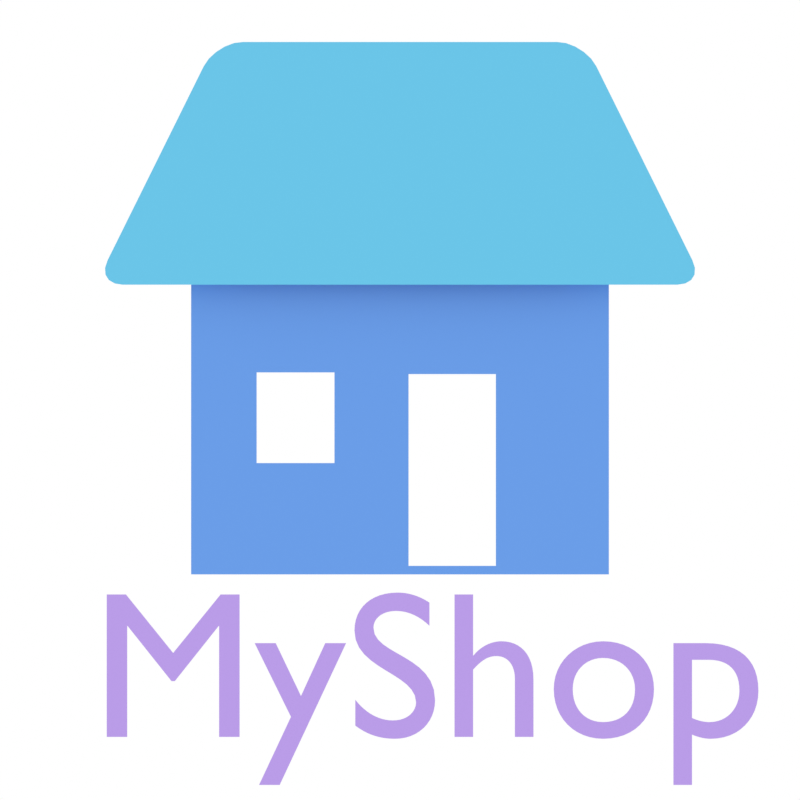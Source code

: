 # Source: icon.blend  (saved by Blender 4.3.34; exported with 4.5.12 LTS)
import bpy
from mathutils import Matrix  # noqa: F401  (used for matrix-valued properties, if any)

bpy.ops.wm.read_factory_settings(use_empty=True)
scene = bpy.context.scene
scene.name = 'Scene'

# ---- collections
col_collection = bpy.data.collections.new('Collection'); scene.collection.children.link(col_collection)

# ---- materials (node trees are filled in below, after node groups)
mat_material_003 = bpy.data.materials.new('Material.003')
mat_material_001 = bpy.data.materials.new('Material.001')
mat_material = bpy.data.materials.new('Material')
mat_material.alpha_threshold = 0.0
mat_material.roughness = 0.5
mat_material.line_color = (0.0, 0.0, 0.0, 1.0)

# ---- material node trees
mat_material_003.use_nodes = True; mat_material_003.node_tree.nodes.clear()
_N = mat_material_003.node_tree.nodes; _L = mat_material_003.node_tree.links
n0 = _N.new('ShaderNodeBsdfPrincipled'); n0.name = 'Principled BSDF'; n0.location = (10, 300)
n0.inputs[0].default_value = (0.1122, 0.3123, 0.8003, 1.0)
n1 = _N.new('ShaderNodeOutputMaterial'); n1.name = 'Material Output'; n1.location = (300, 300)
_L.new(n0.outputs[0], n1.inputs[0])
n1.is_active_output = True
mat_material_001.use_nodes = True; mat_material_001.node_tree.nodes.clear()
_N = mat_material_001.node_tree.nodes; _L = mat_material_001.node_tree.links
n0 = _N.new('ShaderNodeBsdfPrincipled'); n0.name = 'Principled BSDF'; n0.location = (10, 300)
n0.inputs[0].default_value = (0.1122, 0.5416, 0.8003, 1.0)
n1 = _N.new('ShaderNodeOutputMaterial'); n1.name = 'Material Output'; n1.location = (300, 300)
_L.new(n0.outputs[0], n1.inputs[0])
n1.is_active_output = True
mat_material.use_nodes = True; mat_material.node_tree.nodes.clear()
_N = mat_material.node_tree.nodes; _L = mat_material.node_tree.links
n0 = _N.new('ShaderNodeOutputMaterial'); n0.name = 'Material Output'; n0.location = (300, 300)
n1 = _N.new('ShaderNodeBsdfPrincipled'); n1.name = 'Principled BSDF'; n1.location = (10, 300)
n1.inputs[0].default_value = (0.4738, 0.3126, 0.8007, 1.0)
n1.inputs[3].default_value = 1.45
_L.new(n1.outputs[0], n0.inputs[0])
n0.is_active_output = True

# ---- world
world_world = bpy.data.worlds.new('World'); scene.world = world_world
world_world.use_nodes = True; world_world.node_tree.nodes.clear()
_N = world_world.node_tree.nodes; _L = world_world.node_tree.links
n0 = _N.new('ShaderNodeOutputWorld'); n0.name = 'World Output'; n0.location = (300, 300)
n1 = _N.new('ShaderNodeBackground'); n1.name = 'Background'; n1.location = (10, 300)
n1.inputs[0].default_value = (1.0, 1.0, 1.0, 1.0)
_L.new(n1.outputs[0], n0.inputs[0])
n0.is_active_output = True
world_world.color = (0.05088, 0.05088, 0.05088)
world_world.sun_shadow_jitter_overblur = 0.0

# ---- cameras
cam_camera_001 = bpy.data.cameras.new('Camera.001')
cam_camera_001.type = 'ORTHO'
cam_camera_001.passepartout_alpha = 1.0
cam_camera_001.ortho_scale = 3.83

# ---- meshes
me_plane = bpy.data.meshes.new('Plane')
me_plane.from_pydata([(-1.0, 0.0, -4.371e-08), (1.0, 0.0, -4.371e-08), (-1.0, 2.0, -4.371e-08), (1.0, 2.0, -4.371e-08), (-1.0, 1.0, -4.371e-08), (1.0, 1.0, -4.371e-08), (0.0, 0.0, -4.371e-08), (0.0, 2.0, -4.371e-08), (0.04095, 0.959, -4.371e-08), (0.5, 0.0, -4.371e-08), (0.5, 2.0, -4.371e-08), (0.459, 0.959, -4.371e-08), (-1.0, 0.5, -4.371e-08), (1.0, 0.5, -4.371e-08), (0.04095, 0.5, -4.371e-08), (0.459, 0.5, -4.371e-08), (0.5, 1.0, -4.371e-08), (0.5, 0.5, -4.371e-08), (0.04095, 0.04095, -4.371e-08), (0.459, 0.04095, -4.371e-08), (0.0, 0.5, -4.371e-08), (0.0, 1.0, -4.371e-08), (-0.7193, 2.0, -4.371e-08), (-0.2807, 2.0, -4.371e-08), (-0.2807, 0.0, -4.371e-08), (-0.7193, 0.0, -4.371e-08), (-0.6863, 0.967, -4.371e-08), (-0.3137, 0.967, -4.371e-08), (-0.3137, 0.533, -4.371e-08), (-0.6863, 0.533, -4.371e-08), (-0.2807, 0.5, -4.371e-08), (-0.7193, 0.5, -4.371e-08), (-0.7193, 1.0, -4.371e-08), (-0.2807, 1.0, -4.371e-08)], [], [(16, 5, 3, 10), (17, 13, 5, 16), (24, 6, 20, 30), (21, 16, 10, 7), (0, 25, 31, 12), (9, 1, 13, 17), (4, 12, 31, 32), (33, 21, 7, 23), (8, 11, 16, 21), (14, 8, 21, 20), (19, 18, 6, 9), (11, 15, 17, 16), (18, 14, 20, 6), (15, 19, 9, 17), (20, 21, 33, 30), (24, 30, 31, 25), (33, 23, 22, 32), (4, 32, 22, 2), (28, 29, 31, 30), (26, 27, 33, 32), (29, 26, 32, 31), (27, 28, 30, 33)])
_uv = me_plane.uv_layers.new(name='UVMap')
_uv.uv.foreach_set('vector', [0.75, 0.5, 1.0, 0.5, 1.0, 1.0, 0.75, 1.0, 0.75, 0.25, 1.0, 0.25, 1.0, 0.5, 0.75, 0.5, 0.3596, 0.0, 0.5, 0.0, 0.5, 0.25, 0.3596, 0.25, 0.5, 0.5, 0.75, 0.5, 0.75, 1.0, 0.5, 1.0, 0.0, 0.0, 0.1404, 0.0, 0.1404, 0.25, 0.0, 0.25, 0.75, 0.0, 1.0, 0.0, 1.0, 0.25, 0.75, 0.25, 0.0, 0.5, 0.0, 0.25, 0.1404, 0.25, 0.1404, 0.5, 0.3596, 0.5, 0.5, 0.5, 0.5, 1.0, 0.3596, 1.0, 0.5205, 0.4795, 0.7295, 0.4795, 0.75, 0.5, 0.5, 0.5, 0.5205, 0.25, 0.5205, 0.4795, 0.5, 0.5, 0.5, 0.25, 0.7295, 0.02048, 0.5205, 0.02048, 0.5, 0.0, 0.75, 0.0, 0.7295, 0.4795, 0.7295, 0.25, 0.75, 0.25, 0.75, 0.5, 0.5205, 0.02048, 0.5205, 0.25, 0.5, 0.25, 0.5, 0.0, 0.7295, 0.25, 0.7295, 0.02048, 0.75, 0.0, 0.75, 0.25, 0.5, 0.25, 0.5, 0.5, 0.3596, 0.5, 0.3596, 0.25, 0.3596, 0.0, 0.3596, 0.25, 0.1404, 0.25, 0.1404, 0.0, 0.3596, 0.5, 0.3596, 1.0, 0.1404, 1.0, 0.1404, 0.5, 0.0, 0.5, 0.1404, 0.5, 0.1404, 1.0, 0.0, 1.0, 0.3431, 0.2665, 0.1569, 0.2665, 0.1404, 0.25, 0.3596, 0.25, 0.1569, 0.4835, 0.3431, 0.4835, 0.3596, 0.5, 0.1404, 0.5, 0.1569, 0.2665, 0.1569, 0.4835, 0.1404, 0.5, 0.1404, 0.25, 0.3431, 0.4835, 0.3431, 0.2665, 0.3596, 0.25, 0.3596, 0.5])
me_plane.materials.append(mat_material_003)
me_plane.update()
me_plane_001 = bpy.data.meshes.new('Plane.001')
me_plane_001.from_pydata([(-1.328, 5.695e-09, 0.1303), (-1.4, 0.1167, 0.1303), (-1.365, 0.005713, 0.1303), (-1.394, 0.02229, 0.1303), (-1.41, 0.04811, 0.1303), (-1.412, 0.08065, 0.1303), (1.4, 0.1167, 0.1303), (1.328, 5.695e-09, 0.1303), (1.412, 0.08065, 0.1303), (1.41, 0.04811, 0.1303), (1.394, 0.02229, 0.1303), (1.365, 0.005713, 0.1303), (-0.7513, 1.162, 0.1303), (-0.9396, 1.046, 0.1303), (-0.7944, 1.157, 0.1303), (-0.839, 1.14, 0.1303), (-0.8806, 1.114, 0.1303), (-0.9153, 1.082, 0.1303), (0.7513, 1.162, 0.1303), (0.9396, 1.046, 0.1303), (0.7944, 1.157, 0.1303), (0.839, 1.14, 0.1303), (0.8806, 1.114, 0.1303), (0.9153, 1.082, 0.1303)], [], [(1, 5, 4, 3, 2, 0, 7, 11, 10, 9, 8, 6, 19, 23, 22, 21, 20, 18, 12, 14, 15, 16, 17, 13)])
_uv = me_plane_001.uv_layers.new(name='UVMap')
_uv.uv.foreach_set('vector', [0.0, 0.1004, 0.002436, 0.06939, 0.009274, 0.0414, 0.01917, 0.01918, 0.03113, 0.004915, 0.04467, 0.0, 0.9553, 0.0, 0.9689, 0.004915, 0.9808, 0.01918, 0.9907, 0.0414, 0.9976, 0.06939, 1.0, 0.1004, 1.0, 0.8996, 0.9973, 0.9306, 0.9889, 0.9586, 0.9726, 0.9808, 0.9499, 0.9951, 0.9261, 1.0, 0.0739, 1.0, 0.05013, 0.9951, 0.02742, 0.9808, 0.01111, 0.9586, 0.002723, 0.9306, 0.0, 0.8996])
me_plane_001.materials.append(mat_material_001)
me_plane_001.update()

# ---- curves / text
txt_text = bpy.data.curves.new('Text', 'FONT')
txt_text.dimensions = '2D'
txt_text.body = 'MyShop'
txt_text.materials.append(mat_material)

# ---- objects
ob_plane = bpy.data.objects.new('Plane', me_plane)
ob_plane_001 = bpy.data.objects.new('Plane.001', me_plane_001)
ob_text = bpy.data.objects.new('Text', txt_text)
ob_camera = bpy.data.objects.new('Camera', cam_camera_001)

# ---- transforms, parenting, visibility, modifiers, constraints
ob_plane.location = (0.0, 0.0, 0.0)
ob_plane.rotation_euler = (1.571, -0.0, 0.0)
ob_plane_001.location = (0.0, 0.0, 1.387)
ob_plane_001.rotation_euler = (1.571, -0.0, 0.0)
ob_text.location = (-1.477, 0.0, -0.778)
ob_text.rotation_euler = (1.571, -0.0, 0.0)
ob_camera.location = (0.0, -5.742, 0.8338)
ob_camera.rotation_euler = (1.571, -0.0, -0.0)

# ---- collection membership
col_collection.objects.link(ob_plane)
col_collection.objects.link(ob_plane_001)
col_collection.objects.link(ob_text)
col_collection.objects.link(ob_camera)

# ---- scene / render settings (as saved in the file)
scene.camera = ob_camera
scene.frame_start = 1; scene.frame_end = 250; scene.frame_set(1)
scene.render.engine = 'BLENDER_EEVEE_NEXT'
scene.render.resolution_y = 1920
scene.render.film_transparent = True
scene.view_settings.view_transform = 'Standard'
bpy.context.view_layer.update()
